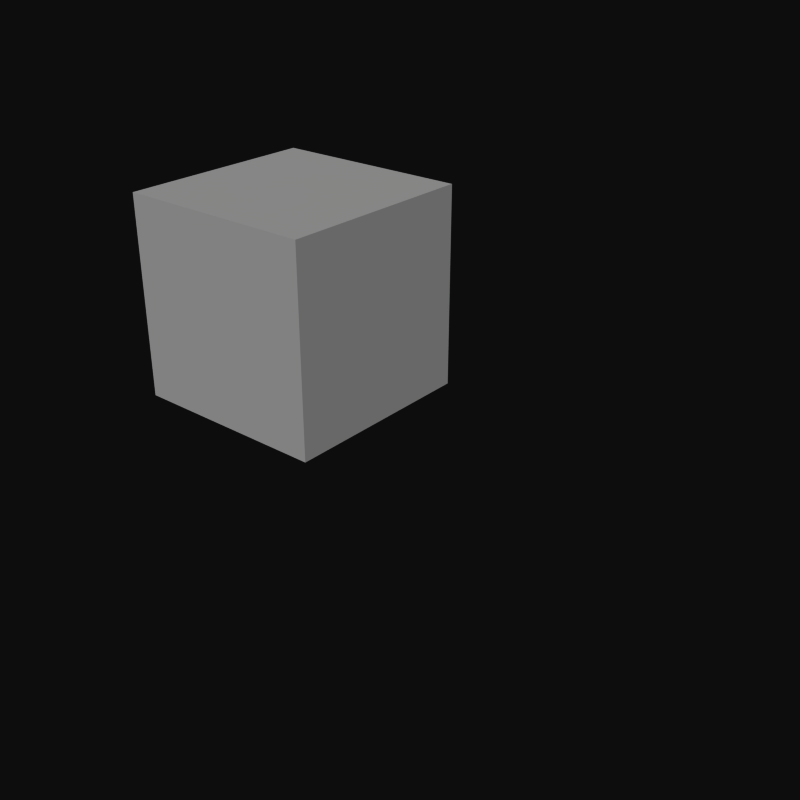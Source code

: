 # Source: dependency_devscene.blend  (saved by Blender 2.77.0; exported with 4.5.12 LTS)
import bpy
from mathutils import Matrix  # noqa: F401  (used for matrix-valued properties, if any)

bpy.ops.wm.read_factory_settings(use_empty=True)
scene = bpy.context.scene
scene.name = 'Scene'

# ---- collections
col_collection_1 = bpy.data.collections.new('Collection 1'); scene.collection.children.link(col_collection_1)
col_collection_10 = bpy.data.collections.new('Collection 10'); scene.collection.children.link(col_collection_10)
col_collection_10.hide_render = True
col_collection_10.hide_viewport = True

# ---- materials (node trees are filled in below, after node groups)
mat_material_002 = bpy.data.materials.new('Material.002')
mat_material_002.alpha_threshold = 0.0
mat_material_002.use_transparent_shadow = False
mat_material_002.roughness = 0.5
mat_material_001 = bpy.data.materials.new('Material.001')
mat_material_001.alpha_threshold = 0.0
mat_material_001.use_transparent_shadow = False
mat_material_001.roughness = 0.5
mat_material = bpy.data.materials.new('Material')
mat_material.alpha_threshold = 0.0
mat_material.use_transparent_shadow = False
mat_material.roughness = 0.5

# ---- material node trees

# ---- world
world_world = bpy.data.worlds.new('World'); scene.world = world_world
world_world.color = (0.05088, 0.05088, 0.05088)
world_world.use_sun_shadow = False
world_world.sun_shadow_jitter_overblur = 0.0
world_world.cycles.sampling_method = 'NONE'
world_world.cycles.sample_map_resolution = 256

# ---- meshes
me_cube_005 = bpy.data.meshes.new('Cube.005')
me_cube_005.from_pydata([(-100.0, -100.0, -100.0), (-100.0, -100.0, 100.0), (-100.0, 100.0, -100.0), (-100.0, 100.0, 100.0), (100.0, -100.0, -100.0), (100.0, -100.0, 100.0), (100.0, 100.0, -100.0), (100.0, 100.0, 100.0)], [], [(1, 3, 2, 0), (3, 7, 6, 2), (7, 5, 4, 6), (5, 1, 0, 4), (0, 2, 6, 4), (5, 7, 3, 1)])
me_cube_005.materials.append(mat_material_002)
me_cube_005.materials.append(mat_material_001)
me_cube_005.materials.append(mat_material)
me_cube_005.use_remesh_preserve_volume = False
me_cube_005.use_remesh_preserve_attributes = False
me_cube_005.use_mirror_vertex_groups = False
me_cube_005.update()
me_cube_004 = bpy.data.meshes.new('Cube.004')
me_cube_004.from_pydata([(-100.0, -100.0, -100.0), (-100.0, -100.0, 100.0), (-100.0, 100.0, -100.0), (-100.0, 100.0, 100.0), (100.0, -100.0, -100.0), (100.0, -100.0, 100.0), (100.0, 100.0, -100.0), (100.0, 100.0, 100.0)], [], [(1, 3, 2, 0), (3, 7, 6, 2), (7, 5, 4, 6), (5, 1, 0, 4), (0, 2, 6, 4), (5, 7, 3, 1)])
me_cube_004.use_remesh_preserve_volume = False
me_cube_004.use_remesh_preserve_attributes = False
me_cube_004.use_mirror_vertex_groups = False
me_cube_004.update()

# ---- objects
ob_cube_004 = bpy.data.objects.new('Cube.004', me_cube_005)
ob_cube_003 = bpy.data.objects.new('Cube.003', me_cube_004)

# ---- transforms, parenting, visibility, modifiers, constraints
ob_cube_004.location = (-7.312, -1.559, 2.413)
ob_cube_004.scale = (0.01, 0.01, 0.01)
ob_cube_004.show_name = True
ob_cube_004.lineart.crease_threshold = 0.0
_vg = ob_cube_004.vertex_groups.new(name='Group')
_m = ob_cube_004.modifiers.new('Shrinkwrap.003', 'SHRINKWRAP')
_m.target = ob_cube_003
_m = ob_cube_004.modifiers.new('Shrinkwrap', 'SHRINKWRAP')
_m.target = ob_cube_003
ob_cube_003.location = (-7.073, 1.09, -0.7852)
ob_cube_003.scale = (0.01, 0.01, 0.01)
ob_cube_003.show_name = True
ob_cube_003.lineart.crease_threshold = 0.0
_m = ob_cube_003.modifiers.new('Shrinkwrap', 'SHRINKWRAP')
_m.target = ob_cube_004
_m = ob_cube_003.modifiers.new('Shrinkwrap.001', 'SHRINKWRAP')
_m.target = ob_cube_004

# ---- collection membership
col_collection_1.objects.link(ob_cube_004)
col_collection_1.objects.link(ob_cube_003)
col_collection_10.objects.link(ob_cube_004)
col_collection_10.objects.link(ob_cube_003)

# ---- scene / render settings (as saved in the file)
scene.frame_start = 1; scene.frame_end = 250; scene.frame_set(0)
scene.render.engine = 'BLENDER_EEVEE_NEXT'
scene.render.image_settings.compression = 90
scene.render.resolution_x = 1024
scene.render.resolution_y = 1024
scene.render.resolution_percentage = 50
scene.render.fps = 60
scene.render.dither_intensity = 0.0
scene.render.film_transparent = True
scene.render.simplify_subdivision = 2
scene.render.simplify_subdivision_render = 2
scene.cycles.use_denoising = False
scene.cycles.samples = 10
scene.cycles.sampling_pattern = 'TABULATED_SOBOL'
scene.cycles.light_sampling_threshold = 0.0
scene.cycles.use_adaptive_sampling = False
scene.cycles.use_light_tree = False
scene.cycles.blur_glossy = 0.0
scene.cycles.volume_bounces = 1
scene.cycles.pixel_filter_type = 'GAUSSIAN'
scene.cycles.sample_clamp_indirect = 0.0
scene.view_settings.view_transform = 'Raw'
scene.unit_settings.scale_length = 0.01
bpy.context.view_layer.update()

# ---- added for rendering (the .blend has no active camera and no usable light): camera, sun
cam_auto = bpy.data.cameras.new('AutoCamera')
cam_auto.lens = 50.0
cam_auto.sensor_width = 36.0
cam_auto.clip_end = 1000.0
ob_auto_camera = bpy.data.objects.new('AutoCamera', cam_auto)
scene.collection.objects.link(ob_auto_camera)
ob_auto_camera.location = (-0.415733, -8.36643, 6.23519)
ob_auto_camera.rotation_euler = (1.09748, -7.21219e-08, 0.694738)
scene.camera = ob_auto_camera
light_auto_sun = bpy.data.lights.new('AutoSun', 'SUN')
light_auto_sun.energy = 3.0
light_auto_sun.angle = 0.0523599
ob_auto_sun = bpy.data.objects.new('AutoSun', light_auto_sun)
scene.collection.objects.link(ob_auto_sun)
ob_auto_sun.rotation_euler = (0.872665, 0.174533, 0.523599)
bpy.context.view_layer.update()
